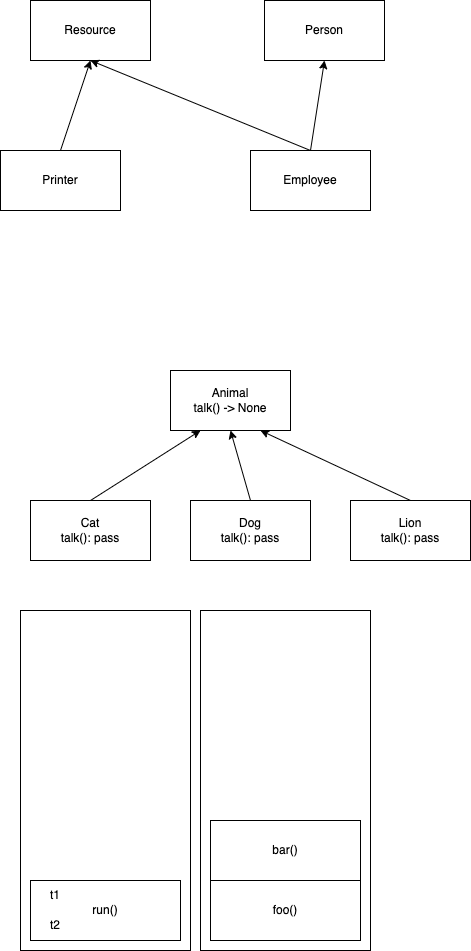

The diagram above was exported from draw.io. Its source (the exported page's mxGraphModel, read from the mxfile embedded in the PNG):
<mxGraphModel dx="874" dy="393" grid="1" gridSize="10" guides="1" tooltips="1" connect="1" arrows="1" fold="1" page="1" pageScale="1" pageWidth="827" pageHeight="1169" math="0" shadow="0">
  <root>
    <mxCell id="0" />
    <mxCell id="1" parent="0" />
    <mxCell id="2" value="Resource" style="rounded=0;whiteSpace=wrap;html=1;" parent="1" vertex="1">
      <mxGeometry x="120" y="60" width="120" height="60" as="geometry" />
    </mxCell>
    <mxCell id="3" value="Person" style="rounded=0;whiteSpace=wrap;html=1;" parent="1" vertex="1">
      <mxGeometry x="354" y="60" width="120" height="60" as="geometry" />
    </mxCell>
    <mxCell id="5" style="edgeStyle=none;html=1;exitX=0.5;exitY=0;exitDx=0;exitDy=0;entryX=0.5;entryY=1;entryDx=0;entryDy=0;" parent="1" source="4" target="2" edge="1">
      <mxGeometry relative="1" as="geometry" />
    </mxCell>
    <mxCell id="6" style="edgeStyle=none;html=1;exitX=0.5;exitY=0;exitDx=0;exitDy=0;entryX=0.5;entryY=1;entryDx=0;entryDy=0;" parent="1" source="4" target="3" edge="1">
      <mxGeometry relative="1" as="geometry" />
    </mxCell>
    <mxCell id="4" value="Employee" style="rounded=0;whiteSpace=wrap;html=1;" parent="1" vertex="1">
      <mxGeometry x="340" y="210" width="120" height="60" as="geometry" />
    </mxCell>
    <mxCell id="8" style="edgeStyle=none;html=1;exitX=0.5;exitY=0;exitDx=0;exitDy=0;" parent="1" source="7" edge="1">
      <mxGeometry relative="1" as="geometry">
        <mxPoint x="180" y="120" as="targetPoint" />
      </mxGeometry>
    </mxCell>
    <mxCell id="7" value="Printer" style="rounded=0;whiteSpace=wrap;html=1;" parent="1" vertex="1">
      <mxGeometry x="90" y="210" width="120" height="60" as="geometry" />
    </mxCell>
    <mxCell id="9" value="Animal&lt;br&gt;talk() -&amp;gt; None" style="rounded=0;whiteSpace=wrap;html=1;" parent="1" vertex="1">
      <mxGeometry x="260" y="430" width="120" height="60" as="geometry" />
    </mxCell>
    <mxCell id="13" style="edgeStyle=none;html=1;exitX=0.5;exitY=0;exitDx=0;exitDy=0;entryX=0.25;entryY=1;entryDx=0;entryDy=0;" parent="1" source="10" target="9" edge="1">
      <mxGeometry relative="1" as="geometry" />
    </mxCell>
    <mxCell id="10" value="Cat&lt;br&gt;talk(): pass" style="rounded=0;whiteSpace=wrap;html=1;" parent="1" vertex="1">
      <mxGeometry x="120" y="560" width="120" height="60" as="geometry" />
    </mxCell>
    <mxCell id="14" style="edgeStyle=none;html=1;exitX=0.5;exitY=0;exitDx=0;exitDy=0;entryX=0.5;entryY=1;entryDx=0;entryDy=0;" parent="1" source="11" target="9" edge="1">
      <mxGeometry relative="1" as="geometry" />
    </mxCell>
    <mxCell id="11" value="Dog&lt;br&gt;talk(): pass" style="rounded=0;whiteSpace=wrap;html=1;" parent="1" vertex="1">
      <mxGeometry x="280" y="560" width="120" height="60" as="geometry" />
    </mxCell>
    <mxCell id="15" style="edgeStyle=none;html=1;exitX=0.5;exitY=0;exitDx=0;exitDy=0;entryX=0.75;entryY=1;entryDx=0;entryDy=0;" parent="1" source="12" target="9" edge="1">
      <mxGeometry relative="1" as="geometry" />
    </mxCell>
    <mxCell id="12" value="Lion&lt;br&gt;talk(): pass" style="rounded=0;whiteSpace=wrap;html=1;" parent="1" vertex="1">
      <mxGeometry x="440" y="560" width="120" height="60" as="geometry" />
    </mxCell>
    <mxCell id="16" value="" style="rounded=0;whiteSpace=wrap;html=1;" vertex="1" parent="1">
      <mxGeometry x="110" y="670" width="170" height="340" as="geometry" />
    </mxCell>
    <mxCell id="17" value="run()" style="rounded=0;whiteSpace=wrap;html=1;" vertex="1" parent="1">
      <mxGeometry x="120" y="940" width="150" height="60" as="geometry" />
    </mxCell>
    <mxCell id="25" value="t1" style="text;html=1;strokeColor=none;fillColor=none;align=center;verticalAlign=middle;whiteSpace=wrap;rounded=0;" vertex="1" parent="1">
      <mxGeometry x="130" y="940" width="30" height="30" as="geometry" />
    </mxCell>
    <mxCell id="26" value="t2" style="text;html=1;strokeColor=none;fillColor=none;align=center;verticalAlign=middle;whiteSpace=wrap;rounded=0;" vertex="1" parent="1">
      <mxGeometry x="130" y="970" width="30" height="30" as="geometry" />
    </mxCell>
    <mxCell id="27" value="" style="rounded=0;whiteSpace=wrap;html=1;" vertex="1" parent="1">
      <mxGeometry x="290" y="670" width="170" height="340" as="geometry" />
    </mxCell>
    <mxCell id="28" value="foo()" style="rounded=0;whiteSpace=wrap;html=1;" vertex="1" parent="1">
      <mxGeometry x="300" y="940" width="150" height="60" as="geometry" />
    </mxCell>
    <mxCell id="29" value="bar()" style="rounded=0;whiteSpace=wrap;html=1;" vertex="1" parent="1">
      <mxGeometry x="300" y="880" width="150" height="60" as="geometry" />
    </mxCell>
  </root>
</mxGraphModel>